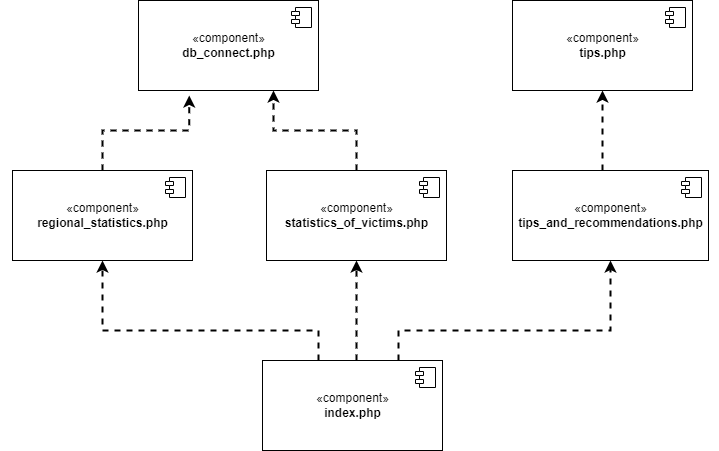

The diagram above was exported from draw.io. Its source (the exported page's mxGraphModel, read from the mxfile embedded in the PNG):
<mxGraphModel dx="794" dy="470" grid="1" gridSize="10" guides="1" tooltips="1" connect="1" arrows="1" fold="1" page="1" pageScale="1" pageWidth="827" pageHeight="1169" math="0" shadow="0">
  <root>
    <mxCell id="0" />
    <mxCell id="1" parent="0" />
    <mxCell id="N5ve1gpfoFkjV48cIRRH-9" style="edgeStyle=orthogonalEdgeStyle;rounded=0;orthogonalLoop=1;jettySize=auto;html=1;entryX=0.5;entryY=1;entryDx=0;entryDy=0;dashed=1;strokeWidth=2;" parent="1" source="N5ve1gpfoFkjV48cIRRH-1" target="N5ve1gpfoFkjV48cIRRH-5" edge="1">
      <mxGeometry relative="1" as="geometry">
        <Array as="points">
          <mxPoint x="418" y="590" />
          <mxPoint x="418" y="590" />
        </Array>
      </mxGeometry>
    </mxCell>
    <mxCell id="N5ve1gpfoFkjV48cIRRH-10" style="edgeStyle=orthogonalEdgeStyle;rounded=0;orthogonalLoop=1;jettySize=auto;html=1;entryX=0.5;entryY=1;entryDx=0;entryDy=0;dashed=1;strokeWidth=2;" parent="1" source="N5ve1gpfoFkjV48cIRRH-1" target="N5ve1gpfoFkjV48cIRRH-3" edge="1">
      <mxGeometry relative="1" as="geometry">
        <Array as="points">
          <mxPoint x="380" y="590" />
          <mxPoint x="164" y="590" />
        </Array>
      </mxGeometry>
    </mxCell>
    <mxCell id="Fw84EcywYyLyYePEYKWP-1" style="edgeStyle=orthogonalEdgeStyle;rounded=0;orthogonalLoop=1;jettySize=auto;html=1;entryX=0.5;entryY=1;entryDx=0;entryDy=0;dashed=1;strokeWidth=2;" parent="1" source="N5ve1gpfoFkjV48cIRRH-1" target="N5ve1gpfoFkjV48cIRRH-7" edge="1">
      <mxGeometry relative="1" as="geometry">
        <Array as="points">
          <mxPoint x="460" y="590" />
          <mxPoint x="672" y="590" />
        </Array>
      </mxGeometry>
    </mxCell>
    <mxCell id="N5ve1gpfoFkjV48cIRRH-1" value="«component»&lt;br&gt;&lt;b&gt;index.php&lt;/b&gt;" style="html=1;dropTarget=0;" parent="1" vertex="1">
      <mxGeometry x="324" y="620" width="180" height="90" as="geometry" />
    </mxCell>
    <mxCell id="N5ve1gpfoFkjV48cIRRH-2" value="" style="shape=module;jettyWidth=8;jettyHeight=4;" parent="N5ve1gpfoFkjV48cIRRH-1" vertex="1">
      <mxGeometry x="1" width="20" height="20" relative="1" as="geometry">
        <mxPoint x="-27" y="7" as="offset" />
      </mxGeometry>
    </mxCell>
    <mxCell id="Fw84EcywYyLyYePEYKWP-3" style="edgeStyle=orthogonalEdgeStyle;rounded=0;orthogonalLoop=1;jettySize=auto;html=1;entryX=0.282;entryY=1.056;entryDx=0;entryDy=0;entryPerimeter=0;dashed=1;strokeWidth=2;" parent="1" source="N5ve1gpfoFkjV48cIRRH-3" target="N5ve1gpfoFkjV48cIRRH-17" edge="1">
      <mxGeometry relative="1" as="geometry" />
    </mxCell>
    <mxCell id="N5ve1gpfoFkjV48cIRRH-3" value="«component»&lt;br&gt;&lt;b&gt;regional_statistics.php&lt;/b&gt;" style="html=1;dropTarget=0;" parent="1" vertex="1">
      <mxGeometry x="74" y="430" width="180" height="90" as="geometry" />
    </mxCell>
    <mxCell id="N5ve1gpfoFkjV48cIRRH-4" value="" style="shape=module;jettyWidth=8;jettyHeight=4;" parent="N5ve1gpfoFkjV48cIRRH-3" vertex="1">
      <mxGeometry x="1" width="20" height="20" relative="1" as="geometry">
        <mxPoint x="-27" y="7" as="offset" />
      </mxGeometry>
    </mxCell>
    <mxCell id="Fw84EcywYyLyYePEYKWP-2" style="edgeStyle=orthogonalEdgeStyle;rounded=0;orthogonalLoop=1;jettySize=auto;html=1;entryX=0.75;entryY=1;entryDx=0;entryDy=0;dashed=1;strokeWidth=2;" parent="1" source="N5ve1gpfoFkjV48cIRRH-5" target="N5ve1gpfoFkjV48cIRRH-17" edge="1">
      <mxGeometry relative="1" as="geometry" />
    </mxCell>
    <mxCell id="N5ve1gpfoFkjV48cIRRH-5" value="«component»&lt;br&gt;&lt;b&gt;statistics_of_victims.php&lt;/b&gt;" style="html=1;dropTarget=0;" parent="1" vertex="1">
      <mxGeometry x="328" y="430" width="180" height="90" as="geometry" />
    </mxCell>
    <mxCell id="N5ve1gpfoFkjV48cIRRH-6" value="" style="shape=module;jettyWidth=8;jettyHeight=4;" parent="N5ve1gpfoFkjV48cIRRH-5" vertex="1">
      <mxGeometry x="1" width="20" height="20" relative="1" as="geometry">
        <mxPoint x="-27" y="7" as="offset" />
      </mxGeometry>
    </mxCell>
    <mxCell id="N5ve1gpfoFkjV48cIRRH-16" style="edgeStyle=orthogonalEdgeStyle;rounded=0;orthogonalLoop=1;jettySize=auto;html=1;entryX=0.5;entryY=1;entryDx=0;entryDy=0;dashed=1;strokeWidth=2;" parent="1" source="N5ve1gpfoFkjV48cIRRH-7" target="N5ve1gpfoFkjV48cIRRH-14" edge="1">
      <mxGeometry relative="1" as="geometry">
        <Array as="points">
          <mxPoint x="664" y="410" />
          <mxPoint x="664" y="410" />
        </Array>
      </mxGeometry>
    </mxCell>
    <mxCell id="N5ve1gpfoFkjV48cIRRH-7" value="«component»&lt;br&gt;&lt;b&gt;tips_and_recommendations.php&lt;/b&gt;" style="html=1;dropTarget=0;" parent="1" vertex="1">
      <mxGeometry x="574" y="430" width="196" height="90" as="geometry" />
    </mxCell>
    <mxCell id="N5ve1gpfoFkjV48cIRRH-8" value="" style="shape=module;jettyWidth=8;jettyHeight=4;" parent="N5ve1gpfoFkjV48cIRRH-7" vertex="1">
      <mxGeometry x="1" width="20" height="20" relative="1" as="geometry">
        <mxPoint x="-27" y="7" as="offset" />
      </mxGeometry>
    </mxCell>
    <mxCell id="N5ve1gpfoFkjV48cIRRH-14" value="«component»&lt;br&gt;&lt;b&gt;tips.php&lt;/b&gt;" style="html=1;dropTarget=0;" parent="1" vertex="1">
      <mxGeometry x="574" y="260" width="180" height="90" as="geometry" />
    </mxCell>
    <mxCell id="N5ve1gpfoFkjV48cIRRH-15" value="" style="shape=module;jettyWidth=8;jettyHeight=4;" parent="N5ve1gpfoFkjV48cIRRH-14" vertex="1">
      <mxGeometry x="1" width="20" height="20" relative="1" as="geometry">
        <mxPoint x="-27" y="7" as="offset" />
      </mxGeometry>
    </mxCell>
    <mxCell id="N5ve1gpfoFkjV48cIRRH-17" value="«component»&lt;br&gt;&lt;b&gt;db_connect.php&lt;/b&gt;" style="html=1;dropTarget=0;" parent="1" vertex="1">
      <mxGeometry x="200" y="260" width="180" height="90" as="geometry" />
    </mxCell>
    <mxCell id="N5ve1gpfoFkjV48cIRRH-18" value="" style="shape=module;jettyWidth=8;jettyHeight=4;" parent="N5ve1gpfoFkjV48cIRRH-17" vertex="1">
      <mxGeometry x="1" width="20" height="20" relative="1" as="geometry">
        <mxPoint x="-27" y="7" as="offset" />
      </mxGeometry>
    </mxCell>
    <mxCell id="xB31k05IN9GLvQuY6jE6-1" value="Text" style="text;html=1;align=center;verticalAlign=middle;resizable=0;points=[];autosize=1;strokeColor=none;fillColor=none;" vertex="1" parent="1">
      <mxGeometry x="15" y="465" width="50" height="30" as="geometry" />
    </mxCell>
    <mxCell id="xB31k05IN9GLvQuY6jE6-2" value="Text" style="text;html=1;align=center;verticalAlign=middle;resizable=0;points=[];autosize=1;strokeColor=none;fillColor=none;" vertex="1" parent="1">
      <mxGeometry x="775" y="455" width="50" height="30" as="geometry" />
    </mxCell>
  </root>
</mxGraphModel>